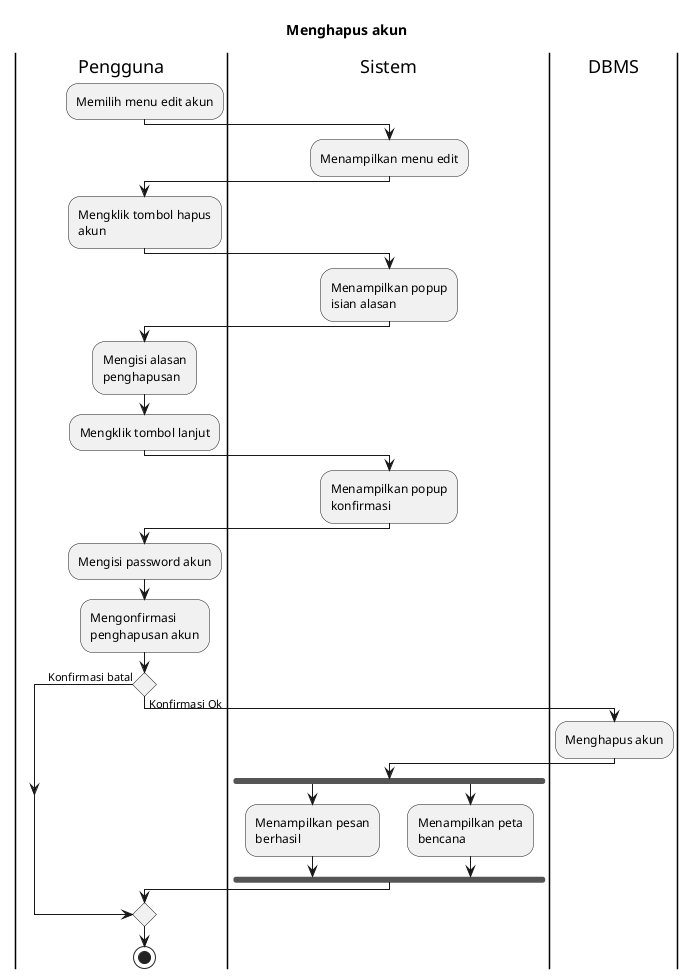

The diagram above was rendered by PlantUML. Its source (embedded in the PNG):
@startuml
skinparam wrapWidth 140

title Menghapus akun

|Pengguna|
:Memilih menu edit akun;

|Sistem|
:Menampilkan menu edit;

|Pengguna|
:Mengklik tombol hapus akun;

|Sistem|
:Menampilkan popup isian alasan;

|Pengguna|
:Mengisi alasan penghapusan;
:Mengklik tombol lanjut;

|Sistem|
:Menampilkan popup konfirmasi;

|Pengguna|
:Mengisi password akun;
:Mengonfirmasi penghapusan akun;

if () then (Konfirmasi batal)
else (Konfirmasi Ok)
  |DBMS|
  :Menghapus akun;

  |Sistem|
  fork
    :Menampilkan pesan berhasil;
  fork again
    :Menampilkan peta bencana;
  endfork
endif

|Pengguna|
stop
@enduml